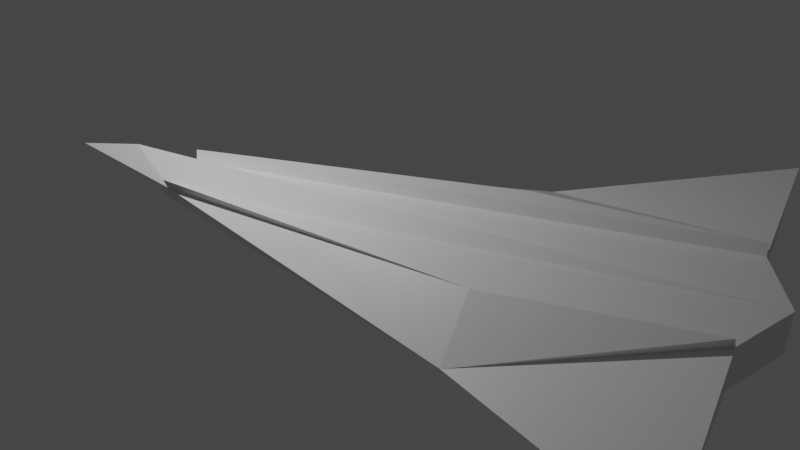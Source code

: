 # Source: Fighter_test.blend  (saved by Blender 2.82.7; exported with 4.5.12 LTS)
import bpy
from mathutils import Matrix  # noqa: F401  (used for matrix-valued properties, if any)

bpy.ops.wm.read_factory_settings(use_empty=True)
scene = bpy.context.scene
scene.name = 'Scene'

# ---- collections
col_collection = bpy.data.collections.new('Collection'); scene.collection.children.link(col_collection)

# ---- materials (node trees are filled in below, after node groups)
mat_material = bpy.data.materials.new('Material')
mat_material.alpha_threshold = 0.0
mat_material.use_transparent_shadow = False
mat_material.line_color = (0.0, 0.0, 0.0, 1.0)

# ---- material node trees
mat_material.use_nodes = True; mat_material.node_tree.nodes.clear()
_N = mat_material.node_tree.nodes; _L = mat_material.node_tree.links
n0 = _N.new('ShaderNodeOutputMaterial'); n0.name = 'Material Output'; n0.location = (124, 523)
n1 = _N.new('ShaderNodeBsdfPrincipled'); n1.name = 'Principled BSDF'; n1.location = (-166, 523)
n1.distribution = 'GGX'
n1.subsurface_method = 'BURLEY'
n1.inputs[2].default_value = 0.4
n1.inputs[3].default_value = 1.45
n1.inputs[27].default_value = (0.0, 0.0, 0.0, 1.0)
n1.inputs[28].default_value = 1.0
_L.new(n1.outputs[0], n0.inputs[0])
n0.is_active_output = True

# ---- world
world_world = bpy.data.worlds.new('World'); scene.world = world_world
world_world.use_nodes = True; world_world.node_tree.nodes.clear()
_N = world_world.node_tree.nodes; _L = world_world.node_tree.links
n0 = _N.new('ShaderNodeOutputWorld'); n0.name = 'World Output'; n0.location = (300, 300)
n1 = _N.new('ShaderNodeBackground'); n1.name = 'Background'; n1.location = (10, 300)
n1.inputs[0].default_value = (0.05088, 0.05088, 0.05088, 1.0)
_L.new(n1.outputs[0], n0.inputs[0])
n0.is_active_output = True
world_world.color = (0.05088, 0.05088, 0.05088)
world_world.use_sun_shadow = False
world_world.sun_shadow_jitter_overblur = 0.0

# ---- cameras
cam_camera = bpy.data.cameras.new('Camera')
cam_camera.clip_end = 100.0
cam_camera.ortho_scale = 7.314

# ---- lights
light_light = bpy.data.lights.new('Light', 'POINT')
light_light.transmission_factor = 0.0
light_light.energy = 1000.0
light_light.shadow_soft_size = 0.1
light_light.shadow_maximum_resolution = 0.006
light_light.use_absolute_resolution = True

# ---- meshes
me_cube = bpy.data.meshes.new('Cube')
me_cube.from_pydata([(4.259, 0.4517, -0.2182), (4.259, 0.4363, -0.4315), (-5.552, 1.079, 0.4092), (-5.552, 1.079, -0.4092), (-1.787, 2.414, -0.3697), (-5.552, 4.389, -0.02134), (-6.151, 0.0, -0.4092), (5.13, 0.0, 0.1741), (-6.151, 0.0, 0.4092), (5.193, 0.0, -0.3497), (4.259, 0.4439, -0.3265), (6.377, 0.0, -0.1327), (-5.534, 1.149, 0.6125), (4.276, 0.5211, -0.01493), (-1.769, 1.352, 0.3117)], [], [(6, 8, 2, 3), (3, 5, 4, 1), (4, 5, 2), (9, 1, 10, 11), (4, 0, 10, 1), (3, 1, 9, 6), (0, 2, 8, 7), (4, 2, 12, 14), (11, 10, 0, 7), (12, 13, 14), (3, 2, 5), (0, 4, 14, 13), (2, 0, 13, 12)])
_uv = me_cube.uv_layers.new(name='UVMap')
_uv.uv.foreach_set('vector', [0.375, 0.125, 0.625, 0.125, 0.625, 0.25, 0.375, 0.25, 0.375, 0.25, 0.4935, 0.25, 0.4976, 0.5, 0.375, 0.5, 0.4976, 0.5, 0.4935, 0.25, 0.625, 0.25, 0.375, 0.625, 0.375, 0.5, 0.4981, 0.5, 0.4786, 0.625, 0.4976, 0.5, 0.625, 0.5, 0.4981, 0.5, 0.375, 0.5, 0.125, 0.5, 0.375, 0.5, 0.375, 0.625, 0.125, 0.625, 0.625, 0.5, 0.875, 0.5, 0.875, 0.625, 0.625, 0.625, 0.4976, 0.5, 0.625, 0.25, 0.625, 0.25, 0.4976, 0.5, 0.4786, 0.625, 0.4981, 0.5, 0.625, 0.5, 0.625, 0.625, 0.625, 0.25, 0.625, 0.5, 0.4976, 0.5, 0.375, 0.25, 0.625, 0.25, 0.4935, 0.25, 0.625, 0.5, 0.4976, 0.5, 0.4976, 0.5, 0.625, 0.5, 0.875, 0.5, 0.625, 0.5, 0.625, 0.5, 0.875, 0.5])
me_cube.materials.append(mat_material)
me_cube.use_remesh_preserve_volume = False
me_cube.use_remesh_preserve_attributes = False
me_cube.use_mirror_vertex_groups = False
me_cube.update()

# ---- objects
ob_cube = bpy.data.objects.new('Cube', me_cube)
ob_light = bpy.data.objects.new('Light', light_light)
ob_camera = bpy.data.objects.new('Camera', cam_camera)

# ---- transforms, parenting, visibility, modifiers, constraints
ob_cube.location = (0.0, 0.0, 0.0)
ob_cube.lock_rotations_4d = False
ob_cube.empty_display_type = 'ARROWS'
ob_cube.lineart.crease_threshold = 0.0
_m = ob_cube.modifiers.new('Mirror', 'MIRROR')
_m.use_axis = (False, True, False)
_m.use_clip = True
ob_light.location = (4.076, 1.005, 5.904)
ob_light.rotation_euler = (0.6503, 0.05522, 1.866)
ob_light.lock_rotations_4d = False
ob_light.empty_display_type = 'ARROWS'
ob_light.color = (0.0, 0.0, 0.0, 0.0)
ob_light.lineart.crease_threshold = 0.0
ob_camera.location = (-6.322, 12.93, 10.79)
ob_camera.rotation_euler = (0.9272, 0.01097, 3.588)
ob_camera.scale = (1.0, 1.0, 1.0)
ob_camera.lock_rotations_4d = False
ob_camera.empty_display_type = 'ARROWS'
ob_camera.color = (0.0, 0.0, 0.0, 0.0)
ob_camera.display_type = 'WIRE'
ob_camera.lineart.crease_threshold = 0.0

# ---- collection membership
col_collection.objects.link(ob_cube)
col_collection.objects.link(ob_light)
col_collection.objects.link(ob_camera)

# ---- scene / render settings (as saved in the file)
scene.camera = ob_camera
scene.frame_start = 1; scene.frame_end = 250; scene.frame_set(87)
scene.render.engine = 'BLENDER_EEVEE_NEXT'
scene.cycles.use_denoising = False
scene.cycles.samples = 128
scene.cycles.sampling_pattern = 'TABULATED_SOBOL'
scene.cycles.use_adaptive_sampling = False
scene.cycles.use_light_tree = False
scene.view_settings.view_transform = 'Filmic'
bpy.context.view_layer.update()
